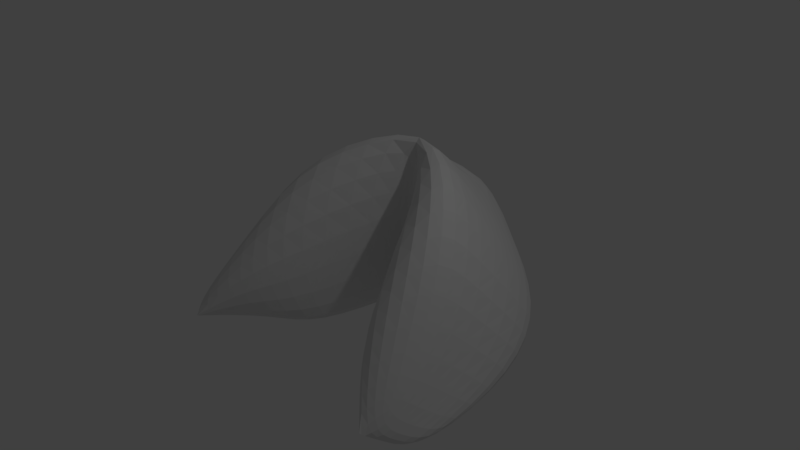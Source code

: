 # Source: biscuit-02.blend  (saved by Blender 2.78.0; exported with 4.5.12 LTS)
import bpy
from mathutils import Matrix  # noqa: F401  (used for matrix-valued properties, if any)

bpy.ops.wm.read_factory_settings(use_empty=True)
scene = bpy.context.scene
scene.name = 'Scene'

# ---- collections
col_collection_1 = bpy.data.collections.new('Collection 1'); scene.collection.children.link(col_collection_1)

# ---- world
world_world = bpy.data.worlds.new('World'); scene.world = world_world
world_world.color = (0.05088, 0.05088, 0.05088)
world_world.use_sun_shadow = False
world_world.sun_shadow_jitter_overblur = 0.0
world_world.cycles.sampling_method = 'MANUAL'

# ---- cameras
cam_camera = bpy.data.cameras.new('Camera')
cam_camera.clip_end = 100.0
cam_camera.lens = 35.0
cam_camera.sensor_width = 32.0
cam_camera.sensor_height = 18.0
cam_camera.ortho_scale = 7.314
cam_camera.dof.focus_distance = 0.0
cam_camera.dof.aperture_fstop = 128.0

# ---- lights
light_lamp = bpy.data.lights.new('Lamp', 'POINT')
light_lamp.transmission_factor = 0.0
light_lamp.cutoff_distance = 30.0
light_lamp.energy = 100.0
light_lamp.shadow_buffer_clip_start = 1.001
light_lamp.shadow_soft_size = 0.1
light_lamp.shadow_maximum_resolution = 0.006
light_lamp.use_absolute_resolution = True

# ---- meshes
me_plane_002 = bpy.data.meshes.new('Plane.002')
me_plane_002.from_pydata([(-1.644, -3.143, -1.749), (-0.1539, -0.8091, 0.1005), (-2.242, -2.55, -1.979), (-0.7434, -2.358, -0.6386), (-1.802, 0.01326, -1.294), (-1.894, -2.984, -1.74), (-1.157, -1.375, 1.305), (-2.315, -1.115, -1.587), (-1.178, -2.851, -1.005), (-1.597, -2.164, -0.2801), (-2.137, -1.17, -1.733), (-1.625, -0.04199, -1.44), (-2.065, -2.605, -2.125), (-1.627, -3.029, -1.807), (-0.1896, -0.4456, -2.194), (-0.5746, -1.785, -2.416), (-1.033, -2.329, -1.926), (-1.941, -1.273, -1.591), (-1.429, -0.1448, -1.298), (-1.868, -2.708, -2.096), (-1.26, -1.528, -2.286), (-0.7544, -0.2654, -1.998), (-1.35, -1.96, -2.189), (-1.519, -0.9844, 0.4538), (-2.068, -2.767, -1.86), (-1.956, -1.639, -0.9338), (-1.854, -2.874, -1.937), (-0.3582, 0.4401, -1.537), (-0.8185, 0.3401, -0.8606), (-0.8166, 0.5441, -0.6593), (1.644, -3.143, -1.749), (0.1539, -0.8091, 0.1005), (2.242, -2.55, -1.979), (0.0, 0.9746, -0.1448), (0.7434, -2.358, -0.6386), (1.802, 0.01326, -1.294), (1.894, -2.984, -1.74), (0.0, -0.3501, 1.728), (1.157, -1.375, 1.305), (2.315, -1.115, -1.587), (1.178, -2.851, -1.005), (1.597, -2.164, -0.2801), (2.137, -1.17, -1.733), (1.625, -0.04199, -1.44), (0.0, 0.7161, -0.2907), (2.065, -2.605, -2.125), (1.627, -3.029, -1.807), (0.1896, -0.4456, -2.194), (0.5746, -1.785, -2.416), (1.033, -2.329, -1.926), (1.941, -1.273, -1.591), (1.429, -0.1448, -1.298), (1.868, -2.708, -2.096), (1.26, -1.528, -2.286), (0.7544, -0.2654, -1.998), (1.35, -1.96, -2.189), (0.0, -0.7798, 0.1005), (0.0, -0.4162, -2.194), (0.0, -0.02856, 1.18), (1.519, -0.9844, 0.4538), (2.068, -2.767, -1.86), (1.956, -1.639, -0.9338), (1.854, -2.874, -1.937), (0.3582, 0.4401, -1.537), (0.0, 0.5525, -1.574), (0.8185, 0.3401, -0.8606), (0.8166, 0.5441, -0.6593)], [], [(1, 37, 6, 3), (8, 9, 5, 0), (23, 58, 29, 4), (25, 23, 4, 7), (24, 25, 7, 2), (3, 6, 9, 8), (4, 29, 28, 11), (2, 7, 10, 12), (7, 4, 11, 10), (24, 2, 12, 26), (8, 0, 13, 16), (3, 8, 16, 15), (1, 3, 15, 14), (1, 14, 57, 56), (15, 20, 21, 14), (13, 19, 22, 16), (15, 16, 22, 20), (20, 17, 18, 21), (22, 19, 17), (20, 22, 17), (1, 56, 37), (5, 24, 26, 0), (5, 9, 25, 24), (9, 6, 23, 25), (6, 37, 58, 23), (57, 14, 27, 64), (27, 28, 44, 64), (28, 29, 33, 44), (29, 58, 33), (21, 27, 14), (18, 28, 27, 21), (31, 34, 38, 37), (40, 30, 36, 41), (59, 35, 66, 58), (61, 39, 35, 59), (60, 32, 39, 61), (34, 40, 41, 38), (35, 43, 65, 66), (32, 45, 42, 39), (39, 42, 43, 35), (60, 62, 45, 32), (40, 49, 46, 30), (34, 48, 49, 40), (31, 47, 48, 34), (31, 56, 57, 47), (48, 47, 54, 53), (46, 49, 55, 52), (48, 53, 55, 49), (53, 54, 51, 50), (55, 50, 52), (53, 50, 55), (31, 37, 56), (36, 30, 62, 60), (36, 60, 61, 41), (41, 61, 59, 38), (38, 59, 58, 37), (57, 64, 63, 47), (63, 64, 44, 65), (65, 44, 33, 66), (66, 33, 58), (54, 47, 63), (51, 54, 63, 65)])
me_plane_002.use_remesh_preserve_volume = False
me_plane_002.use_remesh_preserve_attributes = False
me_plane_002.use_mirror_vertex_groups = False
me_plane_002.update()

# ---- objects
ob_plane = bpy.data.objects.new('Plane', me_plane_002)
ob_lamp = bpy.data.objects.new('Lamp', light_lamp)
ob_camera = bpy.data.objects.new('Camera', cam_camera)

# ---- transforms, parenting, visibility, modifiers, constraints
ob_plane.location = (0.015, 1.442, 0.3945)
ob_plane.scale = (1.0, 1.0, 0.7665)
ob_plane.lineart.crease_threshold = 0.0
_m = ob_plane.modifiers.new('Subsurf', 'SUBSURF')
_m.uv_smooth = 'PRESERVE_CORNERS'
_m.quality = 2
_m.show_only_control_edges = False
ob_lamp.location = (4.076, 1.005, 5.904)
ob_lamp.rotation_euler = (0.6503, 0.05522, 1.866)
ob_lamp.lock_rotations_4d = False
ob_lamp.empty_display_type = 'ARROWS'
ob_lamp.color = (0.0, 0.0, 0.0, 0.0)
ob_lamp.lineart.crease_threshold = 0.0
ob_camera.location = (7.481, -6.508, 5.344)
ob_camera.rotation_euler = (1.109, 0.0, 0.8149)
ob_camera.lock_rotations_4d = False
ob_camera.empty_display_type = 'ARROWS'
ob_camera.color = (0.0, 0.0, 0.0, 0.0)
ob_camera.display_type = 'WIRE'
ob_camera.lineart.crease_threshold = 0.0

# ---- collection membership
col_collection_1.objects.link(ob_plane)
col_collection_1.objects.link(ob_lamp)
col_collection_1.objects.link(ob_camera)

# ---- scene / render settings (as saved in the file)
scene.camera = ob_camera
scene.frame_start = 1; scene.frame_end = 250; scene.frame_set(1)
scene.render.engine = 'BLENDER_EEVEE_NEXT'
scene.render.resolution_percentage = 50
scene.render.dither_intensity = 0.0
scene.cycles.use_denoising = False
scene.cycles.samples = 128
scene.cycles.sampling_pattern = 'TABULATED_SOBOL'
scene.cycles.light_sampling_threshold = 0.0
scene.cycles.use_adaptive_sampling = False
scene.cycles.use_light_tree = False
scene.cycles.blur_glossy = 0.0
scene.cycles.sample_clamp_indirect = 0.0
scene.view_settings.view_transform = 'Standard'
bpy.context.view_layer.update()

